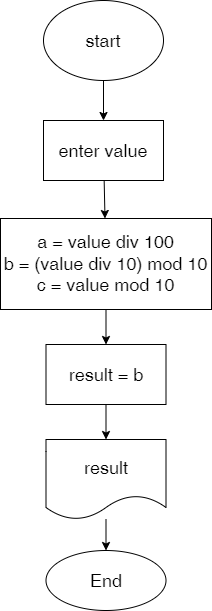

The diagram above was exported from draw.io. Its source (the exported page's mxGraphModel, read from the mxfile embedded in the PNG):
<mxGraphModel dx="65" dy="661" grid="0" gridSize="10" guides="1" tooltips="1" connect="1" arrows="1" fold="1" page="0" pageScale="1" pageWidth="850" pageHeight="1100" math="0" shadow="0">
  <root>
    <mxCell id="0" />
    <mxCell id="1" parent="0" />
    <mxCell id="4" value="" style="edgeStyle=none;html=1;fontSize=18;" edge="1" parent="1" source="2" target="3">
      <mxGeometry relative="1" as="geometry" />
    </mxCell>
    <mxCell id="2" value="start" style="ellipse;whiteSpace=wrap;html=1;fontSize=18;" vertex="1" parent="1">
      <mxGeometry x="573" y="38" width="120" height="80" as="geometry" />
    </mxCell>
    <mxCell id="6" value="" style="edgeStyle=none;html=1;fontSize=18;" edge="1" parent="1" source="3" target="5">
      <mxGeometry relative="1" as="geometry" />
    </mxCell>
    <mxCell id="3" value="enter value" style="rounded=0;whiteSpace=wrap;html=1;fontSize=18;" vertex="1" parent="1">
      <mxGeometry x="573" y="158" width="120" height="60" as="geometry" />
    </mxCell>
    <mxCell id="8" value="" style="edgeStyle=none;html=1;fontSize=18;" edge="1" parent="1" source="5" target="7">
      <mxGeometry relative="1" as="geometry" />
    </mxCell>
    <mxCell id="5" value="a = value div 100&lt;br&gt;b = (value div 10) mod 10&lt;br&gt;c = value mod 10" style="whiteSpace=wrap;html=1;fontSize=18;rounded=0;" vertex="1" parent="1">
      <mxGeometry x="530" y="256" width="211" height="91" as="geometry" />
    </mxCell>
    <mxCell id="10" value="" style="edgeStyle=none;html=1;fontSize=18;" edge="1" parent="1" source="7" target="9">
      <mxGeometry relative="1" as="geometry" />
    </mxCell>
    <mxCell id="7" value="result = b" style="whiteSpace=wrap;html=1;fontSize=18;rounded=0;" vertex="1" parent="1">
      <mxGeometry x="575.5" y="382" width="120" height="60" as="geometry" />
    </mxCell>
    <mxCell id="12" value="" style="edgeStyle=none;html=1;fontSize=18;" edge="1" parent="1" source="9" target="11">
      <mxGeometry relative="1" as="geometry" />
    </mxCell>
    <mxCell id="9" value="result" style="shape=document;whiteSpace=wrap;html=1;boundedLbl=1;fontSize=18;" vertex="1" parent="1">
      <mxGeometry x="575.5" y="477" width="120" height="80" as="geometry" />
    </mxCell>
    <mxCell id="11" value="End" style="ellipse;whiteSpace=wrap;html=1;fontSize=18;" vertex="1" parent="1">
      <mxGeometry x="575.5" y="588" width="120" height="60" as="geometry" />
    </mxCell>
  </root>
</mxGraphModel>